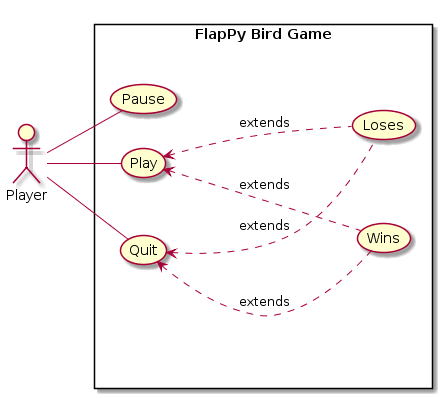

The diagram above was rendered by PlantUML. Its source (embedded in the PNG):
@startuml
left to right direction
skinparam packageStyle rectangle
actor Player
rectangle "FlapPy Bird Game" {
  Player -- (Pause)
  Player -- (Play)
  Player -- (Quit)
  (Play) <-.- (Wins) : extends
  (Play) <-.- (Loses) : extends
  (Quit) <-.- (Wins) : extends
  (Quit) <-.- (Loses) : extends
}
@enduml